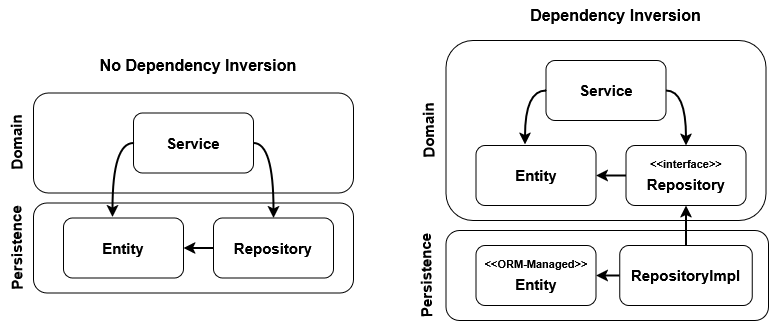

The diagram above was exported from draw.io. Its source (the exported page's mxGraphModel, read from the mxfile embedded in the PNG):
<mxGraphModel dx="1426" dy="779" grid="1" gridSize="10" guides="1" tooltips="1" connect="1" arrows="1" fold="1" page="1" pageScale="1" pageWidth="850" pageHeight="1100" math="0" shadow="0">
  <root>
    <mxCell id="0" />
    <mxCell id="1" parent="0" />
    <mxCell id="ATIUYadcOo-9a8nXUA4t-6" value="" style="rounded=1;whiteSpace=wrap;html=1;" parent="1" vertex="1">
      <mxGeometry x="115" y="332.5" width="320" height="90" as="geometry" />
    </mxCell>
    <mxCell id="ATIUYadcOo-9a8nXUA4t-5" value="" style="rounded=1;whiteSpace=wrap;html=1;" parent="1" vertex="1">
      <mxGeometry x="115" y="222.5" width="320" height="100" as="geometry" />
    </mxCell>
    <mxCell id="ATIUYadcOo-9a8nXUA4t-8" style="edgeStyle=orthogonalEdgeStyle;rounded=0;orthogonalLoop=1;jettySize=auto;html=1;exitX=1;exitY=0.5;exitDx=0;exitDy=0;entryX=0.5;entryY=0;entryDx=0;entryDy=0;curved=1;strokeWidth=2;" parent="1" source="ATIUYadcOo-9a8nXUA4t-1" target="ATIUYadcOo-9a8nXUA4t-4" edge="1">
      <mxGeometry relative="1" as="geometry" />
    </mxCell>
    <mxCell id="ATIUYadcOo-9a8nXUA4t-1" value="&lt;font style=&quot;font-size: 15px;&quot;&gt;&lt;b&gt;Service&lt;/b&gt;&lt;/font&gt;" style="rounded=1;whiteSpace=wrap;html=1;" parent="1" vertex="1">
      <mxGeometry x="215" y="242.5" width="120" height="60" as="geometry" />
    </mxCell>
    <mxCell id="ATIUYadcOo-9a8nXUA4t-3" value="&lt;b&gt;&lt;font style=&quot;font-size: 15px;&quot;&gt;Entity&lt;/font&gt;&lt;/b&gt;" style="rounded=1;whiteSpace=wrap;html=1;" parent="1" vertex="1">
      <mxGeometry x="145" y="347.5" width="120" height="60" as="geometry" />
    </mxCell>
    <mxCell id="ATIUYadcOo-9a8nXUA4t-7" style="edgeStyle=orthogonalEdgeStyle;rounded=0;orthogonalLoop=1;jettySize=auto;html=1;exitX=0;exitY=0.5;exitDx=0;exitDy=0;entryX=1;entryY=0.5;entryDx=0;entryDy=0;strokeWidth=2;" parent="1" source="ATIUYadcOo-9a8nXUA4t-4" target="ATIUYadcOo-9a8nXUA4t-3" edge="1">
      <mxGeometry relative="1" as="geometry" />
    </mxCell>
    <mxCell id="ATIUYadcOo-9a8nXUA4t-4" value="&lt;font style=&quot;font-size: 15px;&quot;&gt;&lt;b&gt;Repository&lt;/b&gt;&lt;/font&gt;" style="rounded=1;whiteSpace=wrap;html=1;" parent="1" vertex="1">
      <mxGeometry x="295" y="347.5" width="120" height="60" as="geometry" />
    </mxCell>
    <mxCell id="ATIUYadcOo-9a8nXUA4t-10" style="edgeStyle=orthogonalEdgeStyle;rounded=0;orthogonalLoop=1;jettySize=auto;html=1;exitX=0;exitY=0.5;exitDx=0;exitDy=0;entryX=0.408;entryY=-0.017;entryDx=0;entryDy=0;entryPerimeter=0;curved=1;strokeWidth=2;" parent="1" source="ATIUYadcOo-9a8nXUA4t-1" target="ATIUYadcOo-9a8nXUA4t-3" edge="1">
      <mxGeometry relative="1" as="geometry" />
    </mxCell>
    <mxCell id="ATIUYadcOo-9a8nXUA4t-11" value="&lt;font style=&quot;font-size: 15px;&quot;&gt;&lt;b&gt;Domain&lt;/b&gt;&lt;/font&gt;" style="text;html=1;align=center;verticalAlign=middle;whiteSpace=wrap;rounded=0;rotation=-90.9;" parent="1" vertex="1">
      <mxGeometry x="67.5" y="257.5" width="60" height="30" as="geometry" />
    </mxCell>
    <mxCell id="ATIUYadcOo-9a8nXUA4t-13" value="&lt;font style=&quot;font-size: 15px;&quot;&gt;&lt;b&gt;Persistence&lt;/b&gt;&lt;/font&gt;" style="text;html=1;align=center;verticalAlign=middle;whiteSpace=wrap;rounded=0;rotation=-90.9;" parent="1" vertex="1">
      <mxGeometry x="50" y="362.5" width="95" height="30" as="geometry" />
    </mxCell>
    <mxCell id="ATIUYadcOo-9a8nXUA4t-14" value="" style="rounded=1;whiteSpace=wrap;html=1;" parent="1" vertex="1">
      <mxGeometry x="527.5" y="360" width="322.5" height="90" as="geometry" />
    </mxCell>
    <mxCell id="ATIUYadcOo-9a8nXUA4t-15" value="" style="rounded=1;whiteSpace=wrap;html=1;" parent="1" vertex="1">
      <mxGeometry x="527.5" y="170" width="320" height="180" as="geometry" />
    </mxCell>
    <mxCell id="ATIUYadcOo-9a8nXUA4t-16" style="edgeStyle=orthogonalEdgeStyle;rounded=0;orthogonalLoop=1;jettySize=auto;html=1;exitX=1;exitY=0.5;exitDx=0;exitDy=0;entryX=0.5;entryY=0;entryDx=0;entryDy=0;curved=1;strokeWidth=2;" parent="1" source="ATIUYadcOo-9a8nXUA4t-17" target="ATIUYadcOo-9a8nXUA4t-20" edge="1">
      <mxGeometry relative="1" as="geometry" />
    </mxCell>
    <mxCell id="ATIUYadcOo-9a8nXUA4t-17" value="&lt;font style=&quot;font-size: 15px;&quot;&gt;&lt;b&gt;Service&lt;/b&gt;&lt;/font&gt;" style="rounded=1;whiteSpace=wrap;html=1;" parent="1" vertex="1">
      <mxGeometry x="627.5042470595364" y="190" width="120" height="60" as="geometry" />
    </mxCell>
    <mxCell id="ATIUYadcOo-9a8nXUA4t-18" value="&lt;b&gt;&lt;font style=&quot;font-size: 15px;&quot;&gt;Entity&lt;/font&gt;&lt;/b&gt;" style="rounded=1;whiteSpace=wrap;html=1;" parent="1" vertex="1">
      <mxGeometry x="557.5042470595364" y="275" width="120" height="60" as="geometry" />
    </mxCell>
    <mxCell id="ATIUYadcOo-9a8nXUA4t-19" style="edgeStyle=orthogonalEdgeStyle;rounded=0;orthogonalLoop=1;jettySize=auto;html=1;exitX=0;exitY=0.5;exitDx=0;exitDy=0;entryX=1;entryY=0.5;entryDx=0;entryDy=0;strokeWidth=2;" parent="1" source="ATIUYadcOo-9a8nXUA4t-20" target="ATIUYadcOo-9a8nXUA4t-18" edge="1">
      <mxGeometry relative="1" as="geometry" />
    </mxCell>
    <mxCell id="ATIUYadcOo-9a8nXUA4t-20" value="&lt;sup&gt;&lt;font style=&quot;font-size: 11px;&quot;&gt;&lt;b&gt;&amp;lt;&amp;lt;interface&amp;gt;&amp;gt;&lt;/b&gt;&lt;/font&gt;&lt;font style=&quot;font-size: 15px;&quot;&gt;&lt;b&gt;&lt;br&gt;Repository&lt;/b&gt;&lt;/font&gt;&lt;/sup&gt;" style="rounded=1;whiteSpace=wrap;html=1;" parent="1" vertex="1">
      <mxGeometry x="707.5042470595364" y="275" width="120" height="60" as="geometry" />
    </mxCell>
    <mxCell id="ATIUYadcOo-9a8nXUA4t-21" style="edgeStyle=orthogonalEdgeStyle;rounded=0;orthogonalLoop=1;jettySize=auto;html=1;exitX=0;exitY=0.5;exitDx=0;exitDy=0;entryX=0.408;entryY=-0.017;entryDx=0;entryDy=0;entryPerimeter=0;curved=1;strokeWidth=2;" parent="1" source="ATIUYadcOo-9a8nXUA4t-17" target="ATIUYadcOo-9a8nXUA4t-18" edge="1">
      <mxGeometry relative="1" as="geometry" />
    </mxCell>
    <mxCell id="ATIUYadcOo-9a8nXUA4t-22" value="&lt;font style=&quot;font-size: 15px;&quot;&gt;&lt;b&gt;Domain&lt;/b&gt;&lt;/font&gt;" style="text;html=1;align=center;verticalAlign=middle;whiteSpace=wrap;rounded=0;rotation=-90.9;" parent="1" vertex="1">
      <mxGeometry x="480.0042470595364" y="245" width="60" height="30" as="geometry" />
    </mxCell>
    <mxCell id="ATIUYadcOo-9a8nXUA4t-23" value="&lt;font style=&quot;font-size: 15px;&quot;&gt;&lt;b&gt;Persistence&lt;/b&gt;&lt;/font&gt;" style="text;html=1;align=center;verticalAlign=middle;whiteSpace=wrap;rounded=0;rotation=-90.9;" parent="1" vertex="1">
      <mxGeometry x="460.0042470595364" y="390" width="95" height="30" as="geometry" />
    </mxCell>
    <mxCell id="ATIUYadcOo-9a8nXUA4t-24" value="&lt;b&gt;&lt;sup&gt;&lt;font style=&quot;font-size: 11px;&quot;&gt;&amp;lt;&amp;lt;ORM-Managed&amp;gt;&amp;gt;&lt;/font&gt;&lt;font style=&quot;font-size: 15px;&quot;&gt;&lt;br&gt;Entity&lt;/font&gt;&lt;/sup&gt;&lt;/b&gt;" style="rounded=1;whiteSpace=wrap;html=1;" parent="1" vertex="1">
      <mxGeometry x="557.5" y="375" width="120" height="60" as="geometry" />
    </mxCell>
    <mxCell id="ATIUYadcOo-9a8nXUA4t-27" style="edgeStyle=orthogonalEdgeStyle;rounded=0;orthogonalLoop=1;jettySize=auto;html=1;exitX=0;exitY=0.5;exitDx=0;exitDy=0;entryX=1;entryY=0.5;entryDx=0;entryDy=0;strokeWidth=2;" parent="1" source="ATIUYadcOo-9a8nXUA4t-26" target="ATIUYadcOo-9a8nXUA4t-24" edge="1">
      <mxGeometry relative="1" as="geometry" />
    </mxCell>
    <mxCell id="ATIUYadcOo-9a8nXUA4t-28" style="edgeStyle=orthogonalEdgeStyle;rounded=0;orthogonalLoop=1;jettySize=auto;html=1;exitX=0.5;exitY=0;exitDx=0;exitDy=0;entryX=0.5;entryY=1;entryDx=0;entryDy=0;strokeWidth=2;" parent="1" source="ATIUYadcOo-9a8nXUA4t-26" target="ATIUYadcOo-9a8nXUA4t-20" edge="1">
      <mxGeometry relative="1" as="geometry" />
    </mxCell>
    <mxCell id="ATIUYadcOo-9a8nXUA4t-26" value="&lt;font style=&quot;font-size: 15px;&quot;&gt;&lt;b&gt;RepositoryImpl&lt;/b&gt;&lt;/font&gt;" style="rounded=1;whiteSpace=wrap;html=1;" parent="1" vertex="1">
      <mxGeometry x="701.25" y="375" width="132.5" height="60" as="geometry" />
    </mxCell>
    <mxCell id="ATIUYadcOo-9a8nXUA4t-29" value="&lt;font style=&quot;font-size: 16px;&quot;&gt;&lt;b&gt;Dependency Inversion&lt;/b&gt;&lt;/font&gt;" style="text;html=1;align=center;verticalAlign=middle;whiteSpace=wrap;rounded=0;" parent="1" vertex="1">
      <mxGeometry x="557.5" y="130" width="278.75" height="30" as="geometry" />
    </mxCell>
    <mxCell id="ATIUYadcOo-9a8nXUA4t-30" value="&lt;font style=&quot;font-size: 16px;&quot;&gt;&lt;b&gt;No Dependency Inversion&lt;/b&gt;&lt;/font&gt;" style="text;html=1;align=center;verticalAlign=middle;whiteSpace=wrap;rounded=0;" parent="1" vertex="1">
      <mxGeometry x="160" y="180" width="240" height="30" as="geometry" />
    </mxCell>
  </root>
</mxGraphModel>